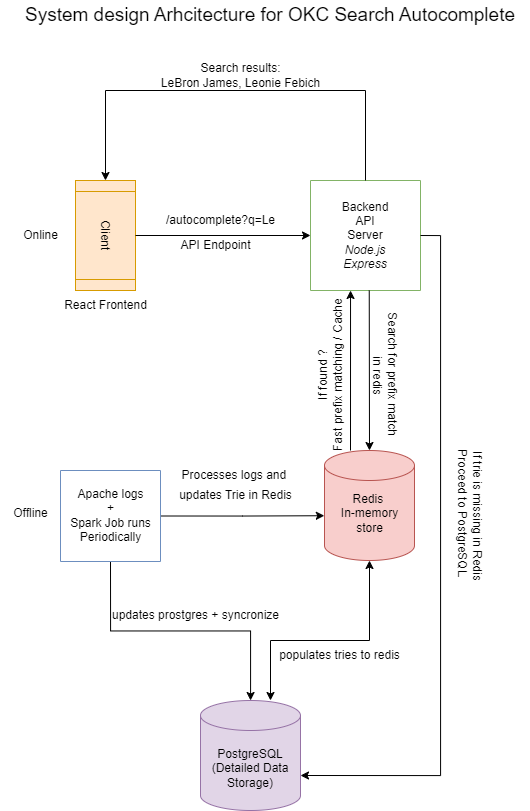

The diagram above was exported from draw.io. Its source (the exported page's mxGraphModel, read from the mxfile embedded in the PNG):
<mxGraphModel dx="1615" dy="928" grid="1" gridSize="10" guides="1" tooltips="1" connect="1" arrows="1" fold="1" page="1" pageScale="1" pageWidth="827" pageHeight="1169" math="0" shadow="0">
  <root>
    <mxCell id="0" />
    <mxCell id="1" parent="0" />
    <mxCell id="s4qYOA7pIwe7MYwVNUq2-1" value="Client" style="shape=process;whiteSpace=wrap;html=1;backgroundOutline=1;rotation=90;fillColor=#ffe6cc;strokeColor=#d79b00;" vertex="1" parent="1">
      <mxGeometry x="50" y="245" width="110" height="60" as="geometry" />
    </mxCell>
    <mxCell id="s4qYOA7pIwe7MYwVNUq2-2" value="" style="endArrow=classic;html=1;rounded=0;exitX=0.5;exitY=0;exitDx=0;exitDy=0;" edge="1" parent="1" source="s4qYOA7pIwe7MYwVNUq2-1">
      <mxGeometry width="50" height="50" relative="1" as="geometry">
        <mxPoint x="350" y="320" as="sourcePoint" />
        <mxPoint x="310" y="275" as="targetPoint" />
      </mxGeometry>
    </mxCell>
    <mxCell id="s4qYOA7pIwe7MYwVNUq2-4" value="" style="swimlane;startSize=0;fillColor=#d5e8d4;strokeColor=#82b366;" vertex="1" parent="1">
      <mxGeometry x="310" y="220" width="110" height="110" as="geometry">
        <mxRectangle x="310" y="220" width="50" height="40" as="alternateBounds" />
      </mxGeometry>
    </mxCell>
    <mxCell id="s4qYOA7pIwe7MYwVNUq2-6" value="Backend API Server&lt;div&gt;&lt;i&gt;Node.js Express&lt;/i&gt;&lt;/div&gt;" style="text;html=1;align=center;verticalAlign=middle;whiteSpace=wrap;rounded=0;" vertex="1" parent="s4qYOA7pIwe7MYwVNUq2-4">
      <mxGeometry x="25" y="40" width="60" height="30" as="geometry" />
    </mxCell>
    <mxCell id="s4qYOA7pIwe7MYwVNUq2-7" value="/autocomplete?q=Le" style="text;html=1;align=center;verticalAlign=middle;resizable=0;points=[];autosize=1;strokeColor=none;fillColor=none;" vertex="1" parent="1">
      <mxGeometry x="155" y="245" width="130" height="30" as="geometry" />
    </mxCell>
    <mxCell id="s4qYOA7pIwe7MYwVNUq2-8" value="API Endpoint" style="text;html=1;align=center;verticalAlign=middle;resizable=0;points=[];autosize=1;strokeColor=none;fillColor=none;" vertex="1" parent="1">
      <mxGeometry x="170" y="270" width="90" height="30" as="geometry" />
    </mxCell>
    <mxCell id="s4qYOA7pIwe7MYwVNUq2-9" value="React Frontend" style="text;html=1;align=center;verticalAlign=middle;resizable=0;points=[];autosize=1;strokeColor=none;fillColor=none;" vertex="1" parent="1">
      <mxGeometry x="50" y="330" width="110" height="30" as="geometry" />
    </mxCell>
    <mxCell id="s4qYOA7pIwe7MYwVNUq2-17" style="edgeStyle=orthogonalEdgeStyle;rounded=0;orthogonalLoop=1;jettySize=auto;html=1;exitX=1;exitY=0.5;exitDx=0;exitDy=0;entryX=-0.002;entryY=0.593;entryDx=0;entryDy=0;entryPerimeter=0;" edge="1" parent="1" source="s4qYOA7pIwe7MYwVNUq2-10" target="s4qYOA7pIwe7MYwVNUq2-21">
      <mxGeometry relative="1" as="geometry">
        <mxPoint x="320" y="465" as="targetPoint" />
      </mxGeometry>
    </mxCell>
    <mxCell id="s4qYOA7pIwe7MYwVNUq2-26" style="edgeStyle=orthogonalEdgeStyle;rounded=0;orthogonalLoop=1;jettySize=auto;html=1;exitX=0.5;exitY=1;exitDx=0;exitDy=0;" edge="1" parent="1" source="s4qYOA7pIwe7MYwVNUq2-10" target="s4qYOA7pIwe7MYwVNUq2-25">
      <mxGeometry relative="1" as="geometry" />
    </mxCell>
    <mxCell id="s4qYOA7pIwe7MYwVNUq2-10" value="" style="swimlane;startSize=0;fillColor=#dae8fc;strokeColor=#6c8ebf;" vertex="1" parent="1">
      <mxGeometry x="60" y="510" width="100" height="91" as="geometry" />
    </mxCell>
    <mxCell id="s4qYOA7pIwe7MYwVNUq2-14" value="Apache logs&lt;div&gt;+&lt;/div&gt;&lt;div&gt;Spark Job runs&lt;/div&gt;&lt;div&gt;Periodically&lt;/div&gt;" style="text;html=1;align=center;verticalAlign=middle;resizable=0;points=[];autosize=1;strokeColor=none;fillColor=none;" vertex="1" parent="s4qYOA7pIwe7MYwVNUq2-10">
      <mxGeometry y="10" width="100" height="70" as="geometry" />
    </mxCell>
    <mxCell id="s4qYOA7pIwe7MYwVNUq2-21" value="" style="shape=cylinder3;whiteSpace=wrap;html=1;boundedLbl=1;backgroundOutline=1;size=15;fillColor=#f8cecc;strokeColor=#b85450;" vertex="1" parent="1">
      <mxGeometry x="324" y="490" width="90" height="110" as="geometry" />
    </mxCell>
    <mxCell id="s4qYOA7pIwe7MYwVNUq2-15" value="Processes logs and&amp;nbsp;" style="text;html=1;align=center;verticalAlign=middle;resizable=0;points=[];autosize=1;strokeColor=none;fillColor=none;" vertex="1" parent="1">
      <mxGeometry x="170" y="500" width="130" height="30" as="geometry" />
    </mxCell>
    <mxCell id="s4qYOA7pIwe7MYwVNUq2-19" value="Redis&amp;nbsp;&lt;div&gt;In-memory&lt;/div&gt;&lt;div&gt;store&lt;/div&gt;" style="text;html=1;align=center;verticalAlign=middle;resizable=0;points=[];autosize=1;strokeColor=none;fillColor=none;" vertex="1" parent="1">
      <mxGeometry x="329" y="523" width="80" height="60" as="geometry" />
    </mxCell>
    <mxCell id="s4qYOA7pIwe7MYwVNUq2-23" style="edgeStyle=orthogonalEdgeStyle;rounded=0;orthogonalLoop=1;jettySize=auto;html=1;exitX=0.534;exitY=1;exitDx=0;exitDy=0;exitPerimeter=0;" edge="1" parent="1" source="s4qYOA7pIwe7MYwVNUq2-4">
      <mxGeometry relative="1" as="geometry">
        <mxPoint x="369" y="490" as="targetPoint" />
        <Array as="points">
          <mxPoint x="369" y="330" />
        </Array>
      </mxGeometry>
    </mxCell>
    <mxCell id="s4qYOA7pIwe7MYwVNUq2-24" value="updates Trie in Redis" style="text;html=1;align=center;verticalAlign=middle;resizable=0;points=[];autosize=1;strokeColor=none;fillColor=none;" vertex="1" parent="1">
      <mxGeometry x="165" y="520" width="140" height="30" as="geometry" />
    </mxCell>
    <mxCell id="s4qYOA7pIwe7MYwVNUq2-25" value="PostgreSQL&lt;div&gt;(Detailed Data&lt;/div&gt;&lt;div&gt;Storage)&lt;/div&gt;" style="shape=cylinder3;whiteSpace=wrap;html=1;boundedLbl=1;backgroundOutline=1;size=15;fillColor=#e1d5e7;strokeColor=#9673a6;" vertex="1" parent="1">
      <mxGeometry x="200" y="740" width="100" height="110" as="geometry" />
    </mxCell>
    <mxCell id="s4qYOA7pIwe7MYwVNUq2-27" value="" style="endArrow=classic;startArrow=classic;html=1;rounded=0;entryX=0.5;entryY=1;entryDx=0;entryDy=0;entryPerimeter=0;exitX=0.7;exitY=0;exitDx=0;exitDy=0;exitPerimeter=0;" edge="1" parent="1" source="s4qYOA7pIwe7MYwVNUq2-25" target="s4qYOA7pIwe7MYwVNUq2-21">
      <mxGeometry width="50" height="50" relative="1" as="geometry">
        <mxPoint x="370" y="650" as="sourcePoint" />
        <mxPoint x="350" y="460" as="targetPoint" />
        <Array as="points">
          <mxPoint x="270" y="680" />
          <mxPoint x="369" y="680" />
        </Array>
      </mxGeometry>
    </mxCell>
    <mxCell id="s4qYOA7pIwe7MYwVNUq2-30" value="If found ?&lt;div&gt;Fast prefix matching / Cache&lt;/div&gt;" style="text;html=1;align=center;verticalAlign=middle;resizable=0;points=[];autosize=1;strokeColor=none;fillColor=none;rotation=270;" vertex="1" parent="1">
      <mxGeometry x="240" y="395" width="180" height="40" as="geometry" />
    </mxCell>
    <mxCell id="s4qYOA7pIwe7MYwVNUq2-31" value="Online" style="text;html=1;align=center;verticalAlign=middle;resizable=0;points=[];autosize=1;strokeColor=none;fillColor=none;" vertex="1" parent="1">
      <mxGeometry x="10" y="260" width="60" height="30" as="geometry" />
    </mxCell>
    <mxCell id="s4qYOA7pIwe7MYwVNUq2-32" value="Offline" style="text;html=1;align=center;verticalAlign=middle;resizable=0;points=[];autosize=1;strokeColor=none;fillColor=none;" vertex="1" parent="1">
      <mxGeometry y="538" width="60" height="30" as="geometry" />
    </mxCell>
    <mxCell id="s4qYOA7pIwe7MYwVNUq2-34" value="" style="endArrow=classic;html=1;rounded=0;exitX=0.5;exitY=0;exitDx=0;exitDy=0;entryX=0;entryY=0.5;entryDx=0;entryDy=0;" edge="1" parent="1" source="s4qYOA7pIwe7MYwVNUq2-4" target="s4qYOA7pIwe7MYwVNUq2-1">
      <mxGeometry width="50" height="50" relative="1" as="geometry">
        <mxPoint x="300" y="240" as="sourcePoint" />
        <mxPoint x="170" y="130" as="targetPoint" />
        <Array as="points">
          <mxPoint x="365" y="130" />
          <mxPoint x="105" y="130" />
        </Array>
      </mxGeometry>
    </mxCell>
    <mxCell id="s4qYOA7pIwe7MYwVNUq2-35" value="Search results:&lt;div&gt;LeBron James, Leonie Febich&lt;/div&gt;" style="text;html=1;align=center;verticalAlign=middle;resizable=0;points=[];autosize=1;strokeColor=none;fillColor=none;" vertex="1" parent="1">
      <mxGeometry x="150" y="95" width="180" height="40" as="geometry" />
    </mxCell>
    <mxCell id="s4qYOA7pIwe7MYwVNUq2-36" value="" style="endArrow=classic;html=1;rounded=0;entryX=0.364;entryY=1;entryDx=0;entryDy=0;entryPerimeter=0;" edge="1" parent="1" target="s4qYOA7pIwe7MYwVNUq2-4">
      <mxGeometry width="50" height="50" relative="1" as="geometry">
        <mxPoint x="350" y="490" as="sourcePoint" />
        <mxPoint x="300" y="300" as="targetPoint" />
      </mxGeometry>
    </mxCell>
    <mxCell id="s4qYOA7pIwe7MYwVNUq2-37" value="Search for prefix match&amp;nbsp;&lt;div&gt;in redis&lt;/div&gt;" style="text;html=1;align=center;verticalAlign=middle;resizable=0;points=[];autosize=1;strokeColor=none;fillColor=none;rotation=90;" vertex="1" parent="1">
      <mxGeometry x="310" y="395" width="150" height="40" as="geometry" />
    </mxCell>
    <mxCell id="s4qYOA7pIwe7MYwVNUq2-38" style="edgeStyle=orthogonalEdgeStyle;rounded=0;orthogonalLoop=1;jettySize=auto;html=1;exitX=1;exitY=0.5;exitDx=0;exitDy=0;entryX=1;entryY=0;entryDx=0;entryDy=75;entryPerimeter=0;" edge="1" parent="1" source="s4qYOA7pIwe7MYwVNUq2-4" target="s4qYOA7pIwe7MYwVNUq2-25">
      <mxGeometry relative="1" as="geometry" />
    </mxCell>
    <mxCell id="s4qYOA7pIwe7MYwVNUq2-40" value="If trie is missing in Redis&lt;div&gt;Proceed to PostgreSQL&lt;span style=&quot;white-space: pre;&quot;&gt;&#09;&lt;/span&gt;&lt;/div&gt;" style="text;html=1;align=center;verticalAlign=middle;resizable=0;points=[];autosize=1;strokeColor=none;fillColor=none;rotation=90;" vertex="1" parent="1">
      <mxGeometry x="390" y="535.5" width="160" height="40" as="geometry" />
    </mxCell>
    <mxCell id="s4qYOA7pIwe7MYwVNUq2-41" value="populates tries to redis" style="text;html=1;align=center;verticalAlign=middle;resizable=0;points=[];autosize=1;strokeColor=none;fillColor=none;" vertex="1" parent="1">
      <mxGeometry x="269" y="680" width="140" height="30" as="geometry" />
    </mxCell>
    <mxCell id="s4qYOA7pIwe7MYwVNUq2-42" value="updates prostgres + syncronize" style="text;html=1;align=center;verticalAlign=middle;resizable=0;points=[];autosize=1;strokeColor=none;fillColor=none;" vertex="1" parent="1">
      <mxGeometry x="100" y="640" width="190" height="30" as="geometry" />
    </mxCell>
    <mxCell id="s4qYOA7pIwe7MYwVNUq2-43" value="&lt;font style=&quot;font-size: 19px;&quot;&gt;System design Arhcitecture for OKC Search Autocomplete&lt;/font&gt;" style="text;html=1;align=center;verticalAlign=middle;whiteSpace=wrap;rounded=0;" vertex="1" parent="1">
      <mxGeometry x="10" y="40" width="520" height="30" as="geometry" />
    </mxCell>
  </root>
</mxGraphModel>